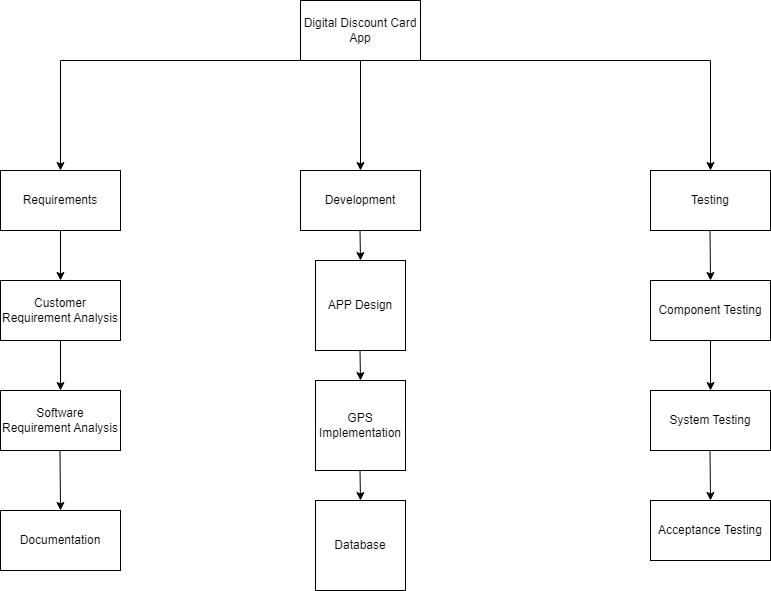

The diagram above was exported from draw.io. Its source (the exported page's mxGraphModel, read from the mxfile embedded in the PNG):
<mxGraphModel dx="880" dy="494" grid="1" gridSize="10" guides="1" tooltips="1" connect="1" arrows="1" fold="1" page="1" pageScale="1" pageWidth="850" pageHeight="1100" math="0" shadow="0">
  <root>
    <mxCell id="0" />
    <mxCell id="1" parent="0" />
    <mxCell id="TAI6RtvW6qk0bRHJudCP-1" value="Digital Discount Card App" style="rounded=0;whiteSpace=wrap;html=1;" parent="1" vertex="1">
      <mxGeometry x="340" y="50" width="120" height="60" as="geometry" />
    </mxCell>
    <mxCell id="TAI6RtvW6qk0bRHJudCP-2" value="Testing" style="rounded=0;whiteSpace=wrap;html=1;" parent="1" vertex="1">
      <mxGeometry x="690" y="220" width="120" height="60" as="geometry" />
    </mxCell>
    <mxCell id="TAI6RtvW6qk0bRHJudCP-3" value="Development" style="rounded=0;whiteSpace=wrap;html=1;" parent="1" vertex="1">
      <mxGeometry x="340" y="220" width="120" height="60" as="geometry" />
    </mxCell>
    <mxCell id="TAI6RtvW6qk0bRHJudCP-4" value="Requirements" style="rounded=0;whiteSpace=wrap;html=1;" parent="1" vertex="1">
      <mxGeometry x="40" y="220" width="120" height="60" as="geometry" />
    </mxCell>
    <mxCell id="TAI6RtvW6qk0bRHJudCP-6" value="" style="endArrow=classic;html=1;rounded=0;exitX=0;exitY=1;exitDx=0;exitDy=0;entryX=0.5;entryY=0;entryDx=0;entryDy=0;" parent="1" source="TAI6RtvW6qk0bRHJudCP-1" target="TAI6RtvW6qk0bRHJudCP-4" edge="1">
      <mxGeometry width="50" height="50" relative="1" as="geometry">
        <mxPoint x="400" y="280" as="sourcePoint" />
        <mxPoint x="450" y="230" as="targetPoint" />
        <Array as="points">
          <mxPoint x="100" y="110" />
        </Array>
      </mxGeometry>
    </mxCell>
    <mxCell id="TAI6RtvW6qk0bRHJudCP-8" value="" style="endArrow=classic;html=1;rounded=0;exitX=1;exitY=1;exitDx=0;exitDy=0;entryX=0.5;entryY=0;entryDx=0;entryDy=0;" parent="1" source="TAI6RtvW6qk0bRHJudCP-1" target="TAI6RtvW6qk0bRHJudCP-2" edge="1">
      <mxGeometry width="50" height="50" relative="1" as="geometry">
        <mxPoint x="400" y="280" as="sourcePoint" />
        <mxPoint x="450" y="230" as="targetPoint" />
        <Array as="points">
          <mxPoint x="750" y="110" />
        </Array>
      </mxGeometry>
    </mxCell>
    <mxCell id="TAI6RtvW6qk0bRHJudCP-10" value="Customer Requirement Analysis" style="rounded=0;whiteSpace=wrap;html=1;" parent="1" vertex="1">
      <mxGeometry x="40" y="330" width="120" height="60" as="geometry" />
    </mxCell>
    <mxCell id="TAI6RtvW6qk0bRHJudCP-11" value="Software Requirement Analysis" style="rounded=0;whiteSpace=wrap;html=1;" parent="1" vertex="1">
      <mxGeometry x="40" y="440" width="120" height="60" as="geometry" />
    </mxCell>
    <mxCell id="TAI6RtvW6qk0bRHJudCP-12" value="" style="endArrow=classic;html=1;rounded=0;exitX=0.5;exitY=1;exitDx=0;exitDy=0;entryX=0.5;entryY=0;entryDx=0;entryDy=0;" parent="1" source="TAI6RtvW6qk0bRHJudCP-4" target="TAI6RtvW6qk0bRHJudCP-10" edge="1">
      <mxGeometry width="50" height="50" relative="1" as="geometry">
        <mxPoint x="400" y="320" as="sourcePoint" />
        <mxPoint x="450" y="270" as="targetPoint" />
      </mxGeometry>
    </mxCell>
    <mxCell id="TAI6RtvW6qk0bRHJudCP-13" value="" style="endArrow=classic;html=1;rounded=0;exitX=0.5;exitY=1;exitDx=0;exitDy=0;entryX=0.5;entryY=0;entryDx=0;entryDy=0;" parent="1" source="TAI6RtvW6qk0bRHJudCP-10" target="TAI6RtvW6qk0bRHJudCP-11" edge="1">
      <mxGeometry width="50" height="50" relative="1" as="geometry">
        <mxPoint x="400" y="320" as="sourcePoint" />
        <mxPoint x="450" y="270" as="targetPoint" />
      </mxGeometry>
    </mxCell>
    <mxCell id="TAI6RtvW6qk0bRHJudCP-14" value="" style="endArrow=classic;html=1;rounded=0;exitX=0.5;exitY=1;exitDx=0;exitDy=0;entryX=0.5;entryY=0;entryDx=0;entryDy=0;" parent="1" source="TAI6RtvW6qk0bRHJudCP-1" target="TAI6RtvW6qk0bRHJudCP-3" edge="1">
      <mxGeometry width="50" height="50" relative="1" as="geometry">
        <mxPoint x="400" y="320" as="sourcePoint" />
        <mxPoint x="450" y="270" as="targetPoint" />
      </mxGeometry>
    </mxCell>
    <mxCell id="TAI6RtvW6qk0bRHJudCP-15" value="APP Design" style="rounded=0;whiteSpace=wrap;html=1;" parent="1" vertex="1">
      <mxGeometry x="355" y="310" width="90" height="90" as="geometry" />
    </mxCell>
    <mxCell id="TAI6RtvW6qk0bRHJudCP-16" value="GPS Implementation" style="rounded=0;whiteSpace=wrap;html=1;" parent="1" vertex="1">
      <mxGeometry x="355" y="430" width="90" height="90" as="geometry" />
    </mxCell>
    <mxCell id="rt2jQrkjcgF3qQkfgEab-1" value="Documentation" style="rounded=0;whiteSpace=wrap;html=1;" vertex="1" parent="1">
      <mxGeometry x="40" y="560" width="120" height="60" as="geometry" />
    </mxCell>
    <mxCell id="rt2jQrkjcgF3qQkfgEab-2" value="" style="endArrow=classic;html=1;rounded=0;exitX=0.5;exitY=1;exitDx=0;exitDy=0;entryX=0.5;entryY=0;entryDx=0;entryDy=0;" edge="1" parent="1" target="rt2jQrkjcgF3qQkfgEab-1">
      <mxGeometry width="50" height="50" relative="1" as="geometry">
        <mxPoint x="99.5" y="500" as="sourcePoint" />
        <mxPoint x="99.5" y="550" as="targetPoint" />
      </mxGeometry>
    </mxCell>
    <mxCell id="rt2jQrkjcgF3qQkfgEab-7" value="" style="edgeStyle=orthogonalEdgeStyle;rounded=0;orthogonalLoop=1;jettySize=auto;html=1;" edge="1" parent="1" source="rt2jQrkjcgF3qQkfgEab-3" target="rt2jQrkjcgF3qQkfgEab-4">
      <mxGeometry relative="1" as="geometry" />
    </mxCell>
    <mxCell id="rt2jQrkjcgF3qQkfgEab-3" value="Component Testing" style="rounded=0;whiteSpace=wrap;html=1;" vertex="1" parent="1">
      <mxGeometry x="690" y="330" width="120" height="60" as="geometry" />
    </mxCell>
    <mxCell id="rt2jQrkjcgF3qQkfgEab-4" value="System Testing" style="rounded=0;whiteSpace=wrap;html=1;" vertex="1" parent="1">
      <mxGeometry x="690" y="440" width="120" height="60" as="geometry" />
    </mxCell>
    <mxCell id="rt2jQrkjcgF3qQkfgEab-5" value="Acceptance Testing" style="rounded=0;whiteSpace=wrap;html=1;" vertex="1" parent="1">
      <mxGeometry x="690" y="550" width="120" height="60" as="geometry" />
    </mxCell>
    <mxCell id="rt2jQrkjcgF3qQkfgEab-6" value="" style="endArrow=classic;html=1;rounded=0;exitX=0.5;exitY=1;exitDx=0;exitDy=0;entryX=0.5;entryY=0;entryDx=0;entryDy=0;" edge="1" parent="1" target="rt2jQrkjcgF3qQkfgEab-3">
      <mxGeometry width="50" height="50" relative="1" as="geometry">
        <mxPoint x="749.5" y="280" as="sourcePoint" />
        <mxPoint x="750" y="340" as="targetPoint" />
      </mxGeometry>
    </mxCell>
    <mxCell id="rt2jQrkjcgF3qQkfgEab-8" value="" style="endArrow=classic;html=1;rounded=0;exitX=0.5;exitY=1;exitDx=0;exitDy=0;entryX=0.5;entryY=0;entryDx=0;entryDy=0;" edge="1" parent="1">
      <mxGeometry width="50" height="50" relative="1" as="geometry">
        <mxPoint x="749.5" y="500" as="sourcePoint" />
        <mxPoint x="750" y="550" as="targetPoint" />
      </mxGeometry>
    </mxCell>
    <mxCell id="rt2jQrkjcgF3qQkfgEab-9" value="Database" style="rounded=0;whiteSpace=wrap;html=1;" vertex="1" parent="1">
      <mxGeometry x="355" y="550" width="90" height="90" as="geometry" />
    </mxCell>
    <mxCell id="rt2jQrkjcgF3qQkfgEab-10" value="" style="endArrow=classic;html=1;rounded=0;exitX=0.5;exitY=1;exitDx=0;exitDy=0;" edge="1" parent="1">
      <mxGeometry width="50" height="50" relative="1" as="geometry">
        <mxPoint x="399.5" y="280" as="sourcePoint" />
        <mxPoint x="400" y="310" as="targetPoint" />
      </mxGeometry>
    </mxCell>
    <mxCell id="rt2jQrkjcgF3qQkfgEab-11" value="" style="endArrow=classic;html=1;rounded=0;exitX=0.5;exitY=1;exitDx=0;exitDy=0;" edge="1" parent="1">
      <mxGeometry width="50" height="50" relative="1" as="geometry">
        <mxPoint x="399.5" y="520" as="sourcePoint" />
        <mxPoint x="400" y="550" as="targetPoint" />
      </mxGeometry>
    </mxCell>
    <mxCell id="rt2jQrkjcgF3qQkfgEab-12" value="" style="endArrow=classic;html=1;rounded=0;exitX=0.5;exitY=1;exitDx=0;exitDy=0;" edge="1" parent="1">
      <mxGeometry width="50" height="50" relative="1" as="geometry">
        <mxPoint x="399.5" y="400" as="sourcePoint" />
        <mxPoint x="400" y="430" as="targetPoint" />
      </mxGeometry>
    </mxCell>
  </root>
</mxGraphModel>